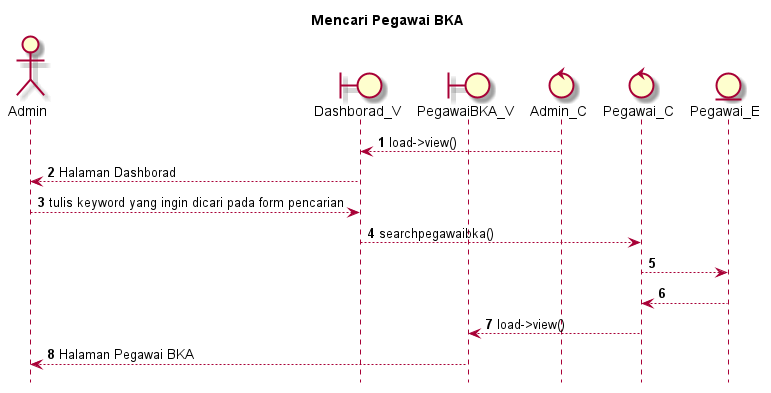

The diagram above was rendered by PlantUML. Its source (embedded in the PNG):
@startuml

autonumber
hide footbox
title Mencari Pegawai BKA

Actor Admin
boundary Dashborad_V
boundary PegawaiBKA_V
control Admin_C
control Pegawai_C
Entity Pegawai_E

Admin_C --> Dashborad_V: load->view()
Dashborad_V --> Admin: Halaman Dashborad
Admin --> Dashborad_V: tulis keyword yang ingin dicari pada form pencarian
Dashborad_V --> Pegawai_C: searchpegawaibka()
Pegawai_C --> Pegawai_E:
    
    Pegawai_E --> Pegawai_C:
    Pegawai_C --> PegawaiBKA_V: load->view()
    PegawaiBKA_V --> Admin: Halaman Pegawai BKA

@enduml